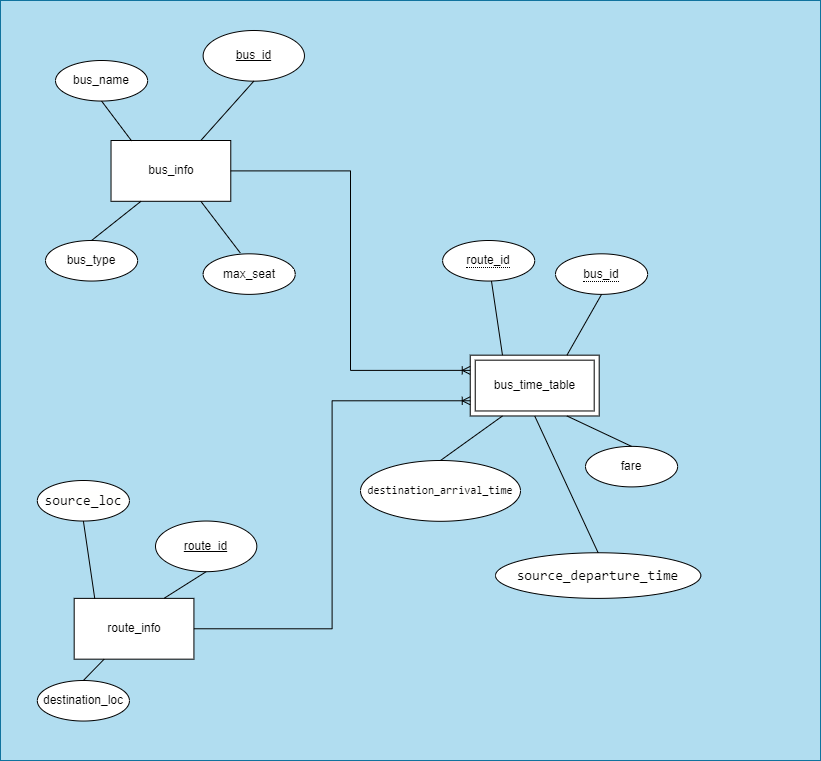

The diagram above was exported from draw.io. Its source (the exported page's mxGraphModel, read from the mxfile embedded in the PNG):
<mxGraphModel dx="1038" dy="547" grid="1" gridSize="10" guides="1" tooltips="1" connect="1" arrows="1" fold="1" page="1" pageScale="1" pageWidth="850" pageHeight="1100" math="0" shadow="0" extFonts="Permanent Marker^https://fonts.googleapis.com/css?family=Permanent+Marker">
  <root>
    <mxCell id="0" />
    <mxCell id="1" parent="0" />
    <mxCell id="nYM24HLPR_LfhudIjvU_-47" value="" style="group;fillColor=#b1ddf0;strokeColor=#10739e;" parent="1" vertex="1" connectable="0">
      <mxGeometry x="75" y="40" width="820" height="760" as="geometry" />
    </mxCell>
    <mxCell id="nYM24HLPR_LfhudIjvU_-1" value="bus_info" style="whiteSpace=wrap;html=1;align=center;" parent="nYM24HLPR_LfhudIjvU_-47" vertex="1">
      <mxGeometry x="110.52631578947368" y="140.00333333333333" width="119.73684210526315" height="60.79999999999999" as="geometry" />
    </mxCell>
    <mxCell id="nYM24HLPR_LfhudIjvU_-2" value="bus_id" style="ellipse;whiteSpace=wrap;html=1;align=center;fontStyle=4;" parent="nYM24HLPR_LfhudIjvU_-47" vertex="1">
      <mxGeometry x="202.6315789473684" y="30" width="101.3157894736842" height="50.66666666666666" as="geometry" />
    </mxCell>
    <mxCell id="nYM24HLPR_LfhudIjvU_-8" value="max_seat" style="ellipse;whiteSpace=wrap;html=1;align=center;" parent="nYM24HLPR_LfhudIjvU_-47" vertex="1">
      <mxGeometry x="202.6315789473684" y="253.32999999999998" width="92.10526315789474" height="40.533333333333324" as="geometry" />
    </mxCell>
    <mxCell id="nYM24HLPR_LfhudIjvU_-9" value="bus_type" style="ellipse;whiteSpace=wrap;html=1;align=center;" parent="nYM24HLPR_LfhudIjvU_-47" vertex="1">
      <mxGeometry x="45.003157894736844" y="239.99999999999997" width="92.10526315789474" height="40.533333333333324" as="geometry" />
    </mxCell>
    <mxCell id="nYM24HLPR_LfhudIjvU_-10" value="bus_name" style="ellipse;whiteSpace=wrap;html=1;align=center;" parent="nYM24HLPR_LfhudIjvU_-47" vertex="1">
      <mxGeometry x="55.003684210526316" y="60" width="92.10526315789474" height="40.533333333333324" as="geometry" />
    </mxCell>
    <mxCell id="nYM24HLPR_LfhudIjvU_-13" value="" style="endArrow=none;html=1;rounded=0;exitX=0.5;exitY=0;exitDx=0;exitDy=0;entryX=0.25;entryY=1;entryDx=0;entryDy=0;" parent="nYM24HLPR_LfhudIjvU_-47" source="nYM24HLPR_LfhudIjvU_-9" target="nYM24HLPR_LfhudIjvU_-1" edge="1">
      <mxGeometry relative="1" as="geometry">
        <mxPoint x="257.89473684210526" y="141.86666666666665" as="sourcePoint" />
        <mxPoint x="405.2631578947368" y="141.86666666666665" as="targetPoint" />
      </mxGeometry>
    </mxCell>
    <mxCell id="nYM24HLPR_LfhudIjvU_-14" value="" style="endArrow=none;html=1;rounded=0;exitX=0.404;exitY=-0.02;exitDx=0;exitDy=0;exitPerimeter=0;entryX=0.75;entryY=1;entryDx=0;entryDy=0;" parent="nYM24HLPR_LfhudIjvU_-47" source="nYM24HLPR_LfhudIjvU_-8" target="nYM24HLPR_LfhudIjvU_-1" edge="1">
      <mxGeometry relative="1" as="geometry">
        <mxPoint x="257.89473684210526" y="141.86666666666665" as="sourcePoint" />
        <mxPoint x="405.2631578947368" y="141.86666666666665" as="targetPoint" />
      </mxGeometry>
    </mxCell>
    <mxCell id="nYM24HLPR_LfhudIjvU_-15" value="" style="endArrow=none;html=1;rounded=0;exitX=0.172;exitY=0.007;exitDx=0;exitDy=0;exitPerimeter=0;entryX=0.5;entryY=1;entryDx=0;entryDy=0;" parent="nYM24HLPR_LfhudIjvU_-47" source="nYM24HLPR_LfhudIjvU_-1" target="nYM24HLPR_LfhudIjvU_-10" edge="1">
      <mxGeometry relative="1" as="geometry">
        <mxPoint x="257.89473684210526" y="141.86666666666665" as="sourcePoint" />
        <mxPoint x="405.2631578947368" y="141.86666666666665" as="targetPoint" />
      </mxGeometry>
    </mxCell>
    <mxCell id="nYM24HLPR_LfhudIjvU_-16" value="" style="endArrow=none;html=1;rounded=0;exitX=0.5;exitY=1;exitDx=0;exitDy=0;entryX=0.75;entryY=0;entryDx=0;entryDy=0;" parent="nYM24HLPR_LfhudIjvU_-47" source="nYM24HLPR_LfhudIjvU_-2" target="nYM24HLPR_LfhudIjvU_-1" edge="1">
      <mxGeometry relative="1" as="geometry">
        <mxPoint x="257.89473684210526" y="141.86666666666665" as="sourcePoint" />
        <mxPoint x="405.2631578947368" y="141.86666666666665" as="targetPoint" />
      </mxGeometry>
    </mxCell>
    <mxCell id="nYM24HLPR_LfhudIjvU_-17" value="route_info" style="whiteSpace=wrap;html=1;align=center;" parent="nYM24HLPR_LfhudIjvU_-47" vertex="1">
      <mxGeometry x="73.68421052631578" y="597.8666666666667" width="119.73684210526315" height="60.79999999999999" as="geometry" />
    </mxCell>
    <mxCell id="nYM24HLPR_LfhudIjvU_-18" value="route_id" style="ellipse;whiteSpace=wrap;html=1;align=center;fontStyle=4;" parent="nYM24HLPR_LfhudIjvU_-47" vertex="1">
      <mxGeometry x="154.99736842105264" y="520.53" width="101.3157894736842" height="50.66666666666666" as="geometry" />
    </mxCell>
    <mxCell id="nYM24HLPR_LfhudIjvU_-20" value="destination_loc" style="ellipse;whiteSpace=wrap;html=1;align=center;" parent="nYM24HLPR_LfhudIjvU_-47" vertex="1">
      <mxGeometry x="36.84" y="680.0018018018018" width="92.10526315789474" height="40.533333333333324" as="geometry" />
    </mxCell>
    <mxCell id="nYM24HLPR_LfhudIjvU_-21" value="&lt;div style=&quot;background-color: rgb(255 , 255 , 254) ; font-family: &amp;#34;consolas&amp;#34; , &amp;#34;courier new&amp;#34; , monospace ; font-size: 14px ; line-height: 19px&quot;&gt;source_loc&lt;/div&gt;" style="ellipse;whiteSpace=wrap;html=1;align=center;" parent="nYM24HLPR_LfhudIjvU_-47" vertex="1">
      <mxGeometry x="36.84" y="479.99999999999994" width="92.10526315789474" height="40.533333333333324" as="geometry" />
    </mxCell>
    <mxCell id="nYM24HLPR_LfhudIjvU_-22" value="" style="endArrow=none;html=1;rounded=0;exitX=0.5;exitY=0;exitDx=0;exitDy=0;entryX=0.25;entryY=1;entryDx=0;entryDy=0;" parent="nYM24HLPR_LfhudIjvU_-47" source="nYM24HLPR_LfhudIjvU_-20" target="nYM24HLPR_LfhudIjvU_-17" edge="1">
      <mxGeometry relative="1" as="geometry">
        <mxPoint x="257.89473684210526" y="658.6666666666665" as="sourcePoint" />
        <mxPoint x="405.2631578947368" y="658.6666666666665" as="targetPoint" />
      </mxGeometry>
    </mxCell>
    <mxCell id="nYM24HLPR_LfhudIjvU_-24" value="" style="endArrow=none;html=1;rounded=0;exitX=0.172;exitY=0.007;exitDx=0;exitDy=0;exitPerimeter=0;entryX=0.5;entryY=1;entryDx=0;entryDy=0;" parent="nYM24HLPR_LfhudIjvU_-47" source="nYM24HLPR_LfhudIjvU_-17" target="nYM24HLPR_LfhudIjvU_-21" edge="1">
      <mxGeometry relative="1" as="geometry">
        <mxPoint x="257.89473684210526" y="658.6666666666665" as="sourcePoint" />
        <mxPoint x="405.2631578947368" y="658.6666666666665" as="targetPoint" />
      </mxGeometry>
    </mxCell>
    <mxCell id="nYM24HLPR_LfhudIjvU_-25" value="" style="endArrow=none;html=1;rounded=0;exitX=0.5;exitY=1;exitDx=0;exitDy=0;entryX=0.75;entryY=0;entryDx=0;entryDy=0;" parent="nYM24HLPR_LfhudIjvU_-47" source="nYM24HLPR_LfhudIjvU_-18" target="nYM24HLPR_LfhudIjvU_-17" edge="1">
      <mxGeometry relative="1" as="geometry">
        <mxPoint x="257.89473684210526" y="658.6666666666665" as="sourcePoint" />
        <mxPoint x="405.2631578947368" y="658.6666666666665" as="targetPoint" />
      </mxGeometry>
    </mxCell>
    <mxCell id="nYM24HLPR_LfhudIjvU_-26" value="bus_time_table" style="shape=ext;margin=3;double=1;whiteSpace=wrap;html=1;align=center;" parent="nYM24HLPR_LfhudIjvU_-47" vertex="1">
      <mxGeometry x="469.7394736842105" y="354.66666666666663" width="128.94736842105263" height="60.79999999999999" as="geometry" />
    </mxCell>
    <mxCell id="nYM24HLPR_LfhudIjvU_-30" value="&lt;div style=&quot;background-color: rgb(255 , 255 , 254) ; font-family: &amp;#34;consolas&amp;#34; , &amp;#34;courier new&amp;#34; , monospace ; line-height: 19px&quot;&gt;&lt;font style=&quot;font-size: 11px&quot;&gt;destination_arrival_time&lt;/font&gt;&lt;/div&gt;" style="ellipse;whiteSpace=wrap;html=1;align=center;" parent="nYM24HLPR_LfhudIjvU_-47" vertex="1">
      <mxGeometry x="360" y="460" width="160" height="60.8" as="geometry" />
    </mxCell>
    <mxCell id="nYM24HLPR_LfhudIjvU_-31" value="&lt;div style=&quot;background-color: rgb(255 , 255 , 254) ; font-family: &amp;#34;consolas&amp;#34; , &amp;#34;courier new&amp;#34; , monospace ; font-size: 14px ; line-height: 19px&quot;&gt;source_departure_time&lt;/div&gt;" style="ellipse;whiteSpace=wrap;html=1;align=center;" parent="nYM24HLPR_LfhudIjvU_-47" vertex="1">
      <mxGeometry x="495" y="552.2700000000001" width="205.26" height="45.6" as="geometry" />
    </mxCell>
    <mxCell id="nYM24HLPR_LfhudIjvU_-32" value="fare" style="ellipse;whiteSpace=wrap;html=1;align=center;" parent="nYM24HLPR_LfhudIjvU_-47" vertex="1">
      <mxGeometry x="585.0047368421051" y="445.86666666666656" width="92.10526315789474" height="40.533333333333324" as="geometry" />
    </mxCell>
    <mxCell id="nYM24HLPR_LfhudIjvU_-35" value="" style="fontSize=12;html=1;endArrow=ERoneToMany;rounded=0;exitX=1;exitY=0.5;exitDx=0;exitDy=0;entryX=0;entryY=0.25;entryDx=0;entryDy=0;edgeStyle=orthogonalEdgeStyle;" parent="nYM24HLPR_LfhudIjvU_-47" source="nYM24HLPR_LfhudIjvU_-1" target="nYM24HLPR_LfhudIjvU_-26" edge="1">
      <mxGeometry width="100" height="100" relative="1" as="geometry">
        <mxPoint x="294.7368421052631" y="263.4666666666667" as="sourcePoint" />
        <mxPoint x="571.0526315789474" y="111.46666666666664" as="targetPoint" />
      </mxGeometry>
    </mxCell>
    <mxCell id="nYM24HLPR_LfhudIjvU_-38" value="" style="fontSize=12;html=1;endArrow=ERoneToMany;rounded=0;exitX=1;exitY=0.5;exitDx=0;exitDy=0;entryX=0;entryY=0.75;entryDx=0;entryDy=0;edgeStyle=orthogonalEdgeStyle;" parent="nYM24HLPR_LfhudIjvU_-47" source="nYM24HLPR_LfhudIjvU_-17" target="nYM24HLPR_LfhudIjvU_-26" edge="1">
      <mxGeometry width="100" height="100" relative="1" as="geometry">
        <mxPoint x="193.42105263157893" y="619.8661333333334" as="sourcePoint" />
        <mxPoint x="572.0105263157894" y="859.6005333333331" as="targetPoint" />
      </mxGeometry>
    </mxCell>
    <mxCell id="nYM24HLPR_LfhudIjvU_-39" value="&lt;span style=&quot;border-bottom: 1px dotted&quot;&gt;route_id&lt;/span&gt;" style="ellipse;whiteSpace=wrap;html=1;align=center;" parent="nYM24HLPR_LfhudIjvU_-47" vertex="1">
      <mxGeometry x="442.10789473684207" y="240.00333333333327" width="92.10526315789474" height="40.533333333333324" as="geometry" />
    </mxCell>
    <mxCell id="nYM24HLPR_LfhudIjvU_-40" value="&lt;span style=&quot;border-bottom: 1px dotted&quot;&gt;bus_id&lt;/span&gt;" style="ellipse;whiteSpace=wrap;html=1;align=center;" parent="nYM24HLPR_LfhudIjvU_-47" vertex="1">
      <mxGeometry x="555.0042105263158" y="253.32666666666665" width="92.10526315789474" height="40.533333333333324" as="geometry" />
    </mxCell>
    <mxCell id="nYM24HLPR_LfhudIjvU_-42" value="" style="endArrow=none;html=1;rounded=0;entryX=0.25;entryY=0;entryDx=0;entryDy=0;" parent="nYM24HLPR_LfhudIjvU_-47" source="nYM24HLPR_LfhudIjvU_-39" target="nYM24HLPR_LfhudIjvU_-26" edge="1">
      <mxGeometry relative="1" as="geometry">
        <mxPoint x="257.89473684210526" y="304" as="sourcePoint" />
        <mxPoint x="405.2631578947368" y="304" as="targetPoint" />
      </mxGeometry>
    </mxCell>
    <mxCell id="nYM24HLPR_LfhudIjvU_-43" value="" style="endArrow=none;html=1;rounded=0;entryX=0.75;entryY=0;entryDx=0;entryDy=0;exitX=0.5;exitY=1;exitDx=0;exitDy=0;" parent="nYM24HLPR_LfhudIjvU_-47" source="nYM24HLPR_LfhudIjvU_-40" target="nYM24HLPR_LfhudIjvU_-26" edge="1">
      <mxGeometry relative="1" as="geometry">
        <mxPoint x="257.89473684210526" y="304" as="sourcePoint" />
        <mxPoint x="405.2631578947368" y="304" as="targetPoint" />
      </mxGeometry>
    </mxCell>
    <mxCell id="nYM24HLPR_LfhudIjvU_-44" value="" style="endArrow=none;html=1;rounded=0;entryX=0.5;entryY=0;entryDx=0;entryDy=0;exitX=0.5;exitY=1;exitDx=0;exitDy=0;" parent="nYM24HLPR_LfhudIjvU_-47" source="nYM24HLPR_LfhudIjvU_-26" target="nYM24HLPR_LfhudIjvU_-31" edge="1">
      <mxGeometry relative="1" as="geometry">
        <mxPoint x="257.89473684210526" y="304" as="sourcePoint" />
        <mxPoint x="405.2631578947368" y="304" as="targetPoint" />
      </mxGeometry>
    </mxCell>
    <mxCell id="nYM24HLPR_LfhudIjvU_-45" value="" style="endArrow=none;html=1;rounded=0;exitX=0.5;exitY=0;exitDx=0;exitDy=0;entryX=0.25;entryY=1;entryDx=0;entryDy=0;" parent="nYM24HLPR_LfhudIjvU_-47" source="nYM24HLPR_LfhudIjvU_-30" target="nYM24HLPR_LfhudIjvU_-26" edge="1">
      <mxGeometry relative="1" as="geometry">
        <mxPoint x="257.89473684210526" y="304" as="sourcePoint" />
        <mxPoint x="405.2631578947368" y="304" as="targetPoint" />
      </mxGeometry>
    </mxCell>
    <mxCell id="nYM24HLPR_LfhudIjvU_-46" value="" style="endArrow=none;html=1;rounded=0;entryX=0.5;entryY=0;entryDx=0;entryDy=0;exitX=0.75;exitY=1;exitDx=0;exitDy=0;" parent="nYM24HLPR_LfhudIjvU_-47" source="nYM24HLPR_LfhudIjvU_-26" target="nYM24HLPR_LfhudIjvU_-32" edge="1">
      <mxGeometry relative="1" as="geometry">
        <mxPoint x="257.89473684210526" y="304" as="sourcePoint" />
        <mxPoint x="405.2631578947368" y="304" as="targetPoint" />
      </mxGeometry>
    </mxCell>
  </root>
</mxGraphModel>